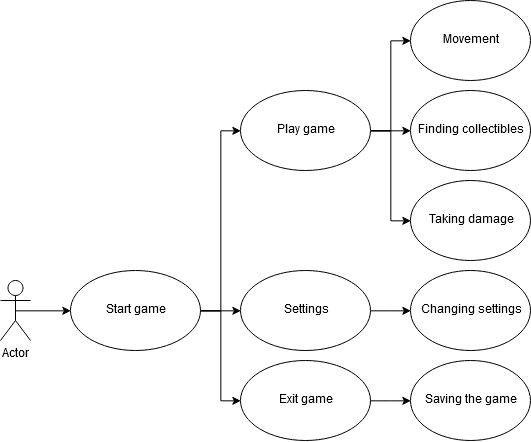

The diagram above was exported from draw.io. Its source (the exported page's mxGraphModel, read from the mxfile embedded in the PNG):
<mxGraphModel dx="1173" dy="533" grid="1" gridSize="10" guides="1" tooltips="1" connect="1" arrows="1" fold="1" page="1" pageScale="1" pageWidth="827" pageHeight="1169" math="0" shadow="0">
  <root>
    <mxCell id="0" />
    <mxCell id="1" parent="0" />
    <mxCell id="THZwwLg0HFbp-Bja4mBg-6" style="edgeStyle=orthogonalEdgeStyle;rounded=0;orthogonalLoop=1;jettySize=auto;html=1;exitX=0.5;exitY=0.5;exitDx=0;exitDy=0;exitPerimeter=0;entryX=0;entryY=0.5;entryDx=0;entryDy=0;" edge="1" parent="1" source="THZwwLg0HFbp-Bja4mBg-1" target="THZwwLg0HFbp-Bja4mBg-2">
      <mxGeometry relative="1" as="geometry" />
    </mxCell>
    <mxCell id="THZwwLg0HFbp-Bja4mBg-1" value="Actor" style="shape=umlActor;verticalLabelPosition=bottom;labelBackgroundColor=#ffffff;verticalAlign=top;html=1;outlineConnect=0;" vertex="1" parent="1">
      <mxGeometry x="90" y="560" width="30" height="60" as="geometry" />
    </mxCell>
    <mxCell id="THZwwLg0HFbp-Bja4mBg-10" style="edgeStyle=orthogonalEdgeStyle;rounded=0;orthogonalLoop=1;jettySize=auto;html=1;entryX=0;entryY=0.5;entryDx=0;entryDy=0;" edge="1" parent="1" source="THZwwLg0HFbp-Bja4mBg-2" target="THZwwLg0HFbp-Bja4mBg-4">
      <mxGeometry relative="1" as="geometry" />
    </mxCell>
    <mxCell id="THZwwLg0HFbp-Bja4mBg-11" style="edgeStyle=orthogonalEdgeStyle;rounded=0;orthogonalLoop=1;jettySize=auto;html=1;exitX=1;exitY=0.5;exitDx=0;exitDy=0;entryX=0;entryY=0.5;entryDx=0;entryDy=0;" edge="1" parent="1" source="THZwwLg0HFbp-Bja4mBg-2" target="THZwwLg0HFbp-Bja4mBg-8">
      <mxGeometry relative="1" as="geometry" />
    </mxCell>
    <mxCell id="THZwwLg0HFbp-Bja4mBg-12" style="edgeStyle=orthogonalEdgeStyle;rounded=0;orthogonalLoop=1;jettySize=auto;html=1;exitX=1;exitY=0.5;exitDx=0;exitDy=0;entryX=0;entryY=0.5;entryDx=0;entryDy=0;" edge="1" parent="1" source="THZwwLg0HFbp-Bja4mBg-2" target="THZwwLg0HFbp-Bja4mBg-9">
      <mxGeometry relative="1" as="geometry" />
    </mxCell>
    <mxCell id="THZwwLg0HFbp-Bja4mBg-2" value="Start game" style="ellipse;whiteSpace=wrap;html=1;" vertex="1" parent="1">
      <mxGeometry x="160" y="550" width="130" height="80" as="geometry" />
    </mxCell>
    <mxCell id="THZwwLg0HFbp-Bja4mBg-21" style="edgeStyle=orthogonalEdgeStyle;rounded=0;orthogonalLoop=1;jettySize=auto;html=1;entryX=0;entryY=0.5;entryDx=0;entryDy=0;" edge="1" parent="1" source="THZwwLg0HFbp-Bja4mBg-4" target="THZwwLg0HFbp-Bja4mBg-20">
      <mxGeometry relative="1" as="geometry" />
    </mxCell>
    <mxCell id="THZwwLg0HFbp-Bja4mBg-4" value="Settings" style="ellipse;whiteSpace=wrap;html=1;" vertex="1" parent="1">
      <mxGeometry x="330" y="550" width="130" height="80" as="geometry" />
    </mxCell>
    <mxCell id="THZwwLg0HFbp-Bja4mBg-15" style="edgeStyle=orthogonalEdgeStyle;rounded=0;orthogonalLoop=1;jettySize=auto;html=1;entryX=0;entryY=0.5;entryDx=0;entryDy=0;" edge="1" parent="1" source="THZwwLg0HFbp-Bja4mBg-8" target="THZwwLg0HFbp-Bja4mBg-13">
      <mxGeometry relative="1" as="geometry" />
    </mxCell>
    <mxCell id="THZwwLg0HFbp-Bja4mBg-16" style="edgeStyle=orthogonalEdgeStyle;rounded=0;orthogonalLoop=1;jettySize=auto;html=1;exitX=1;exitY=0.5;exitDx=0;exitDy=0;entryX=0;entryY=0.5;entryDx=0;entryDy=0;" edge="1" parent="1" source="THZwwLg0HFbp-Bja4mBg-8" target="THZwwLg0HFbp-Bja4mBg-14">
      <mxGeometry relative="1" as="geometry" />
    </mxCell>
    <mxCell id="THZwwLg0HFbp-Bja4mBg-19" style="edgeStyle=orthogonalEdgeStyle;rounded=0;orthogonalLoop=1;jettySize=auto;html=1;entryX=0;entryY=0.5;entryDx=0;entryDy=0;" edge="1" parent="1" source="THZwwLg0HFbp-Bja4mBg-8" target="THZwwLg0HFbp-Bja4mBg-18">
      <mxGeometry relative="1" as="geometry" />
    </mxCell>
    <mxCell id="THZwwLg0HFbp-Bja4mBg-8" value="&lt;div&gt;Play game&lt;/div&gt;" style="ellipse;whiteSpace=wrap;html=1;" vertex="1" parent="1">
      <mxGeometry x="330" y="370" width="130" height="80" as="geometry" />
    </mxCell>
    <mxCell id="THZwwLg0HFbp-Bja4mBg-23" style="edgeStyle=orthogonalEdgeStyle;rounded=0;orthogonalLoop=1;jettySize=auto;html=1;entryX=0;entryY=0.5;entryDx=0;entryDy=0;" edge="1" parent="1" source="THZwwLg0HFbp-Bja4mBg-9" target="THZwwLg0HFbp-Bja4mBg-22">
      <mxGeometry relative="1" as="geometry" />
    </mxCell>
    <mxCell id="THZwwLg0HFbp-Bja4mBg-9" value="&lt;div&gt;Exit game&lt;/div&gt;" style="ellipse;whiteSpace=wrap;html=1;" vertex="1" parent="1">
      <mxGeometry x="330" y="640" width="130" height="80" as="geometry" />
    </mxCell>
    <mxCell id="THZwwLg0HFbp-Bja4mBg-13" value="Movement" style="ellipse;whiteSpace=wrap;html=1;" vertex="1" parent="1">
      <mxGeometry x="500" y="280" width="120" height="80" as="geometry" />
    </mxCell>
    <mxCell id="THZwwLg0HFbp-Bja4mBg-14" value="Taking damage" style="ellipse;whiteSpace=wrap;html=1;" vertex="1" parent="1">
      <mxGeometry x="500" y="460" width="120" height="80" as="geometry" />
    </mxCell>
    <mxCell id="THZwwLg0HFbp-Bja4mBg-18" value="Finding collectibles" style="ellipse;whiteSpace=wrap;html=1;" vertex="1" parent="1">
      <mxGeometry x="500" y="370" width="120" height="80" as="geometry" />
    </mxCell>
    <mxCell id="THZwwLg0HFbp-Bja4mBg-20" value="Changing settings" style="ellipse;whiteSpace=wrap;html=1;" vertex="1" parent="1">
      <mxGeometry x="500" y="550" width="120" height="80" as="geometry" />
    </mxCell>
    <mxCell id="THZwwLg0HFbp-Bja4mBg-22" value="Saving the game" style="ellipse;whiteSpace=wrap;html=1;" vertex="1" parent="1">
      <mxGeometry x="500" y="640" width="120" height="80" as="geometry" />
    </mxCell>
  </root>
</mxGraphModel>